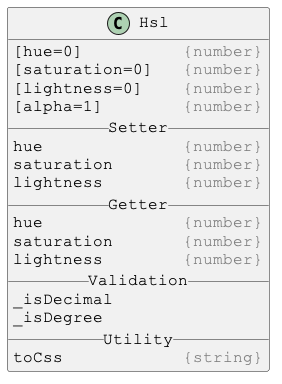

The diagram above was rendered by PlantUML. Its source (embedded in the PNG):
@startuml

skinparam DefaultFontSize 16
skinparam DefaultFontName Courier New

class Hsl {
[hue=0]          <color:gray>{number}</color>
[saturation=0]   <color:gray>{number}</color>
[lightness=0]    <color:gray>{number}</color>
[alpha=1]        <color:gray>{number}</color>
__ Setter __
hue              <color:gray>{number}</color>
saturation       <color:gray>{number}</color>
lightness        <color:gray>{number}</color>
__ Getter __
hue              <color:gray>{number}</color>
saturation       <color:gray>{number}</color>
lightness        <color:gray>{number}</color>
__ Validation __
_isDecimal
_isDegree
__ Utility __
toCss            <color:gray>{string}</color>
}

@enduml